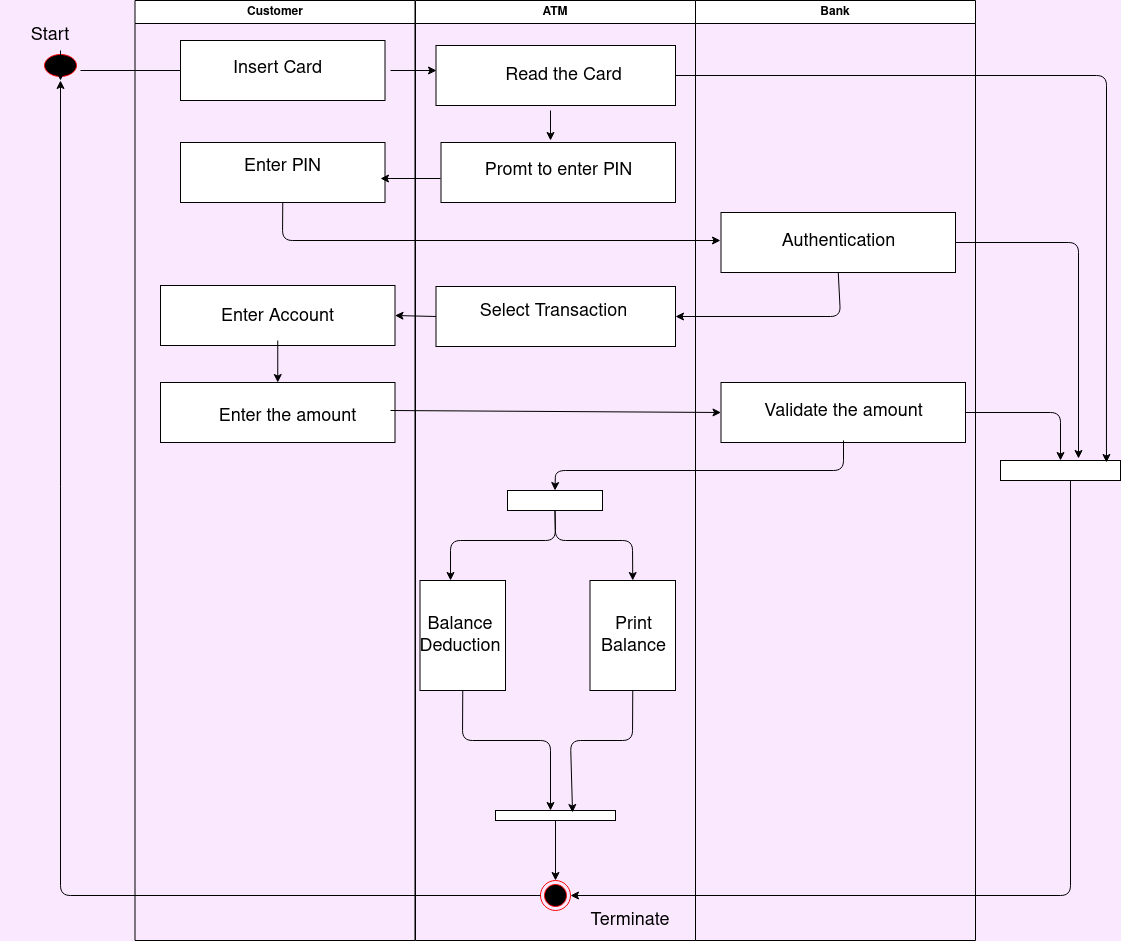

The diagram above was exported from draw.io. Its source (the exported page's mxGraphModel, read from the mxfile embedded in the PNG):
<mxGraphModel dx="1078" dy="826" grid="1" gridSize="10" guides="1" tooltips="1" connect="1" arrows="1" fold="1" page="1" pageScale="1" pageWidth="1654" pageHeight="1169" background="#FAE8FF" math="0" shadow="0">
  <root>
    <mxCell id="0" />
    <mxCell id="1" parent="0" />
    <mxCell id="2" value="Customer" style="swimlane;whiteSpace=wrap" parent="1" vertex="1">
      <mxGeometry x="164.5" y="20" width="280" height="940" as="geometry" />
    </mxCell>
    <mxCell id="R9G_ZNQQPzQnwH_lR2Zk-41" value="" style="rounded=0;whiteSpace=wrap;html=1;" vertex="1" parent="2">
      <mxGeometry x="45.5" y="40" width="204.5" height="60" as="geometry" />
    </mxCell>
    <mxCell id="R9G_ZNQQPzQnwH_lR2Zk-42" value="&lt;font style=&quot;font-size: 18px&quot;&gt;Insert Card&lt;/font&gt;" style="text;html=1;strokeColor=none;fillColor=none;align=center;verticalAlign=middle;whiteSpace=wrap;rounded=0;" vertex="1" parent="2">
      <mxGeometry x="55.5" y="45" width="174.5" height="45" as="geometry" />
    </mxCell>
    <mxCell id="R9G_ZNQQPzQnwH_lR2Zk-45" value="" style="rounded=0;whiteSpace=wrap;html=1;" vertex="1" parent="2">
      <mxGeometry x="45.5" y="142" width="204.5" height="60" as="geometry" />
    </mxCell>
    <mxCell id="R9G_ZNQQPzQnwH_lR2Zk-46" value="&lt;font style=&quot;font-size: 18px&quot;&gt;Enter PIN&lt;/font&gt;" style="text;html=1;strokeColor=none;fillColor=none;align=center;verticalAlign=middle;whiteSpace=wrap;rounded=0;" vertex="1" parent="2">
      <mxGeometry x="55.5" y="142" width="184.5" height="48" as="geometry" />
    </mxCell>
    <mxCell id="R9G_ZNQQPzQnwH_lR2Zk-53" value="" style="rounded=0;whiteSpace=wrap;html=1;" vertex="1" parent="2">
      <mxGeometry x="25.5" y="285" width="234.5" height="60" as="geometry" />
    </mxCell>
    <mxCell id="R9G_ZNQQPzQnwH_lR2Zk-54" value="&lt;font style=&quot;font-size: 18px&quot;&gt;Enter Account&lt;/font&gt;" style="text;html=1;strokeColor=none;fillColor=none;align=center;verticalAlign=middle;whiteSpace=wrap;rounded=0;" vertex="1" parent="2">
      <mxGeometry x="45.5" y="292" width="194.5" height="48" as="geometry" />
    </mxCell>
    <mxCell id="R9G_ZNQQPzQnwH_lR2Zk-57" value="" style="rounded=0;whiteSpace=wrap;html=1;" vertex="1" parent="2">
      <mxGeometry x="25.5" y="382" width="234.5" height="60" as="geometry" />
    </mxCell>
    <mxCell id="R9G_ZNQQPzQnwH_lR2Zk-58" value="&lt;font style=&quot;font-size: 18px&quot;&gt;Enter the amount&lt;/font&gt;" style="text;html=1;strokeColor=none;fillColor=none;align=center;verticalAlign=middle;whiteSpace=wrap;rounded=0;" vertex="1" parent="2">
      <mxGeometry x="55.5" y="392" width="194.5" height="48" as="geometry" />
    </mxCell>
    <mxCell id="R9G_ZNQQPzQnwH_lR2Zk-82" value="" style="endArrow=classic;html=1;entryX=0.5;entryY=0;entryDx=0;entryDy=0;exitX=0.5;exitY=1;exitDx=0;exitDy=0;exitPerimeter=0;" edge="1" parent="2" source="R9G_ZNQQPzQnwH_lR2Zk-54" target="R9G_ZNQQPzQnwH_lR2Zk-57">
      <mxGeometry width="50" height="50" relative="1" as="geometry">
        <mxPoint x="145.5" y="350" as="sourcePoint" />
        <mxPoint x="595.5" y="340" as="targetPoint" />
      </mxGeometry>
    </mxCell>
    <mxCell id="3" value="ATM" style="swimlane;whiteSpace=wrap" parent="1" vertex="1">
      <mxGeometry x="445" y="20" width="280" height="940" as="geometry" />
    </mxCell>
    <mxCell id="38" value="" style="ellipse;shape=endState;fillColor=#000000;strokeColor=#ff0000" parent="3" vertex="1">
      <mxGeometry x="125" y="880" width="30" height="30" as="geometry" />
    </mxCell>
    <mxCell id="R9G_ZNQQPzQnwH_lR2Zk-43" value="" style="rounded=0;whiteSpace=wrap;html=1;" vertex="1" parent="3">
      <mxGeometry x="20.5" y="45" width="239.5" height="60" as="geometry" />
    </mxCell>
    <mxCell id="R9G_ZNQQPzQnwH_lR2Zk-44" value="&lt;font style=&quot;font-size: 18px&quot;&gt;Read the Card&lt;/font&gt;" style="text;html=1;strokeColor=none;fillColor=none;align=center;verticalAlign=middle;whiteSpace=wrap;rounded=0;" vertex="1" parent="3">
      <mxGeometry x="45.5" y="50" width="204.5" height="50" as="geometry" />
    </mxCell>
    <mxCell id="R9G_ZNQQPzQnwH_lR2Zk-48" value="" style="rounded=0;whiteSpace=wrap;html=1;" vertex="1" parent="3">
      <mxGeometry x="25.5" y="142" width="234.5" height="60" as="geometry" />
    </mxCell>
    <mxCell id="R9G_ZNQQPzQnwH_lR2Zk-50" value="&lt;font style=&quot;font-size: 18px&quot;&gt;Promt to enter PIN&lt;/font&gt;" style="text;html=1;strokeColor=none;fillColor=none;align=center;verticalAlign=middle;whiteSpace=wrap;rounded=0;" vertex="1" parent="3">
      <mxGeometry x="35.5" y="150" width="214.5" height="40" as="geometry" />
    </mxCell>
    <mxCell id="R9G_ZNQQPzQnwH_lR2Zk-55" value="" style="rounded=0;whiteSpace=wrap;html=1;" vertex="1" parent="3">
      <mxGeometry x="20.5" y="286" width="239.5" height="60" as="geometry" />
    </mxCell>
    <mxCell id="R9G_ZNQQPzQnwH_lR2Zk-56" value="&lt;font style=&quot;font-size: 18px&quot;&gt;Select Transaction&lt;/font&gt;" style="text;html=1;strokeColor=none;fillColor=none;align=center;verticalAlign=middle;whiteSpace=wrap;rounded=0;" vertex="1" parent="3">
      <mxGeometry x="35.5" y="292" width="204.5" height="38" as="geometry" />
    </mxCell>
    <mxCell id="R9G_ZNQQPzQnwH_lR2Zk-63" value="" style="rounded=0;whiteSpace=wrap;html=1;" vertex="1" parent="3">
      <mxGeometry x="92" y="490" width="95" height="20" as="geometry" />
    </mxCell>
    <mxCell id="R9G_ZNQQPzQnwH_lR2Zk-64" value="" style="rounded=0;whiteSpace=wrap;html=1;" vertex="1" parent="3">
      <mxGeometry x="4.5" y="580" width="85.5" height="110" as="geometry" />
    </mxCell>
    <mxCell id="R9G_ZNQQPzQnwH_lR2Zk-66" value="" style="rounded=0;whiteSpace=wrap;html=1;" vertex="1" parent="3">
      <mxGeometry x="174.5" y="580" width="85.5" height="110" as="geometry" />
    </mxCell>
    <mxCell id="R9G_ZNQQPzQnwH_lR2Zk-67" value="&lt;font style=&quot;font-size: 18px&quot;&gt;Balance Deduction&lt;/font&gt;" style="text;html=1;strokeColor=none;fillColor=none;align=center;verticalAlign=middle;whiteSpace=wrap;rounded=0;" vertex="1" parent="3">
      <mxGeometry x="10" y="590" width="70" height="90" as="geometry" />
    </mxCell>
    <mxCell id="R9G_ZNQQPzQnwH_lR2Zk-68" value="&lt;font style=&quot;font-size: 18px&quot;&gt;Print Balance&lt;/font&gt;" style="text;html=1;strokeColor=none;fillColor=none;align=center;verticalAlign=middle;whiteSpace=wrap;rounded=0;" vertex="1" parent="3">
      <mxGeometry x="187" y="590" width="63" height="90" as="geometry" />
    </mxCell>
    <mxCell id="R9G_ZNQQPzQnwH_lR2Zk-86" value="" style="endArrow=classic;html=1;exitX=0.5;exitY=1;exitDx=0;exitDy=0;entryX=0.357;entryY=0;entryDx=0;entryDy=0;entryPerimeter=0;" edge="1" parent="3" source="R9G_ZNQQPzQnwH_lR2Zk-63" target="R9G_ZNQQPzQnwH_lR2Zk-64">
      <mxGeometry width="50" height="50" relative="1" as="geometry">
        <mxPoint x="265" y="390" as="sourcePoint" />
        <mxPoint x="35" y="570" as="targetPoint" />
        <Array as="points">
          <mxPoint x="140" y="540" />
          <mxPoint x="35" y="540" />
        </Array>
      </mxGeometry>
    </mxCell>
    <mxCell id="R9G_ZNQQPzQnwH_lR2Zk-87" value="" style="endArrow=classic;html=1;exitX=0.5;exitY=1;exitDx=0;exitDy=0;entryX=0.5;entryY=0;entryDx=0;entryDy=0;" edge="1" parent="3" source="R9G_ZNQQPzQnwH_lR2Zk-63" target="R9G_ZNQQPzQnwH_lR2Zk-66">
      <mxGeometry width="50" height="50" relative="1" as="geometry">
        <mxPoint x="265" y="390" as="sourcePoint" />
        <mxPoint x="315" y="340" as="targetPoint" />
        <Array as="points">
          <mxPoint x="140" y="540" />
          <mxPoint x="217" y="540" />
        </Array>
      </mxGeometry>
    </mxCell>
    <mxCell id="R9G_ZNQQPzQnwH_lR2Zk-89" value="" style="rounded=0;whiteSpace=wrap;html=1;" vertex="1" parent="3">
      <mxGeometry x="80" y="810" width="120" height="10" as="geometry" />
    </mxCell>
    <mxCell id="R9G_ZNQQPzQnwH_lR2Zk-90" value="" style="endArrow=classic;html=1;exitX=0.5;exitY=1;exitDx=0;exitDy=0;" edge="1" parent="3" source="R9G_ZNQQPzQnwH_lR2Zk-64">
      <mxGeometry width="50" height="50" relative="1" as="geometry">
        <mxPoint x="45" y="590" as="sourcePoint" />
        <mxPoint x="135" y="810" as="targetPoint" />
        <Array as="points">
          <mxPoint x="47" y="740" />
          <mxPoint x="135" y="740" />
        </Array>
      </mxGeometry>
    </mxCell>
    <mxCell id="R9G_ZNQQPzQnwH_lR2Zk-91" value="" style="endArrow=classic;html=1;exitX=0.5;exitY=1;exitDx=0;exitDy=0;entryX=0.642;entryY=0.2;entryDx=0;entryDy=0;entryPerimeter=0;" edge="1" parent="3" source="R9G_ZNQQPzQnwH_lR2Zk-66" target="R9G_ZNQQPzQnwH_lR2Zk-89">
      <mxGeometry width="50" height="50" relative="1" as="geometry">
        <mxPoint x="45" y="590" as="sourcePoint" />
        <mxPoint x="95" y="540" as="targetPoint" />
        <Array as="points">
          <mxPoint x="217" y="740" />
          <mxPoint x="155" y="740" />
        </Array>
      </mxGeometry>
    </mxCell>
    <mxCell id="R9G_ZNQQPzQnwH_lR2Zk-92" value="" style="endArrow=classic;html=1;exitX=0.5;exitY=1;exitDx=0;exitDy=0;entryX=0.5;entryY=0;entryDx=0;entryDy=0;" edge="1" parent="3" source="R9G_ZNQQPzQnwH_lR2Zk-89" target="38">
      <mxGeometry width="50" height="50" relative="1" as="geometry">
        <mxPoint x="45" y="590" as="sourcePoint" />
        <mxPoint x="95" y="540" as="targetPoint" />
      </mxGeometry>
    </mxCell>
    <mxCell id="R9G_ZNQQPzQnwH_lR2Zk-97" value="&lt;font style=&quot;font-size: 18px&quot;&gt;Terminate&lt;/font&gt;" style="text;html=1;strokeColor=none;fillColor=none;align=center;verticalAlign=middle;whiteSpace=wrap;rounded=0;" vertex="1" parent="3">
      <mxGeometry x="160" y="910" width="110" height="20" as="geometry" />
    </mxCell>
    <mxCell id="4" value="Bank" style="swimlane;whiteSpace=wrap" parent="1" vertex="1">
      <mxGeometry x="725" y="20" width="280" height="940" as="geometry" />
    </mxCell>
    <mxCell id="R9G_ZNQQPzQnwH_lR2Zk-51" value="" style="rounded=0;whiteSpace=wrap;html=1;" vertex="1" parent="4">
      <mxGeometry x="25.5" y="212" width="234.5" height="60" as="geometry" />
    </mxCell>
    <mxCell id="R9G_ZNQQPzQnwH_lR2Zk-52" value="&lt;font style=&quot;font-size: 18px&quot;&gt;Authentication&lt;/font&gt;" style="text;html=1;strokeColor=none;fillColor=none;align=center;verticalAlign=middle;whiteSpace=wrap;rounded=0;" vertex="1" parent="4">
      <mxGeometry x="45.5" y="222" width="194.5" height="38" as="geometry" />
    </mxCell>
    <mxCell id="R9G_ZNQQPzQnwH_lR2Zk-59" value="" style="rounded=0;whiteSpace=wrap;html=1;" vertex="1" parent="4">
      <mxGeometry x="25.5" y="382" width="244.5" height="60" as="geometry" />
    </mxCell>
    <mxCell id="R9G_ZNQQPzQnwH_lR2Zk-60" value="&lt;font style=&quot;font-size: 18px&quot;&gt;Validate the amount&lt;/font&gt;" style="text;html=1;strokeColor=none;fillColor=none;align=center;verticalAlign=middle;whiteSpace=wrap;rounded=0;" vertex="1" parent="4">
      <mxGeometry x="45.5" y="392" width="204.5" height="38" as="geometry" />
    </mxCell>
    <mxCell id="5" value="" style="ellipse;shape=startState;fillColor=#000000;strokeColor=#ff0000;" parent="1" vertex="1">
      <mxGeometry x="70" y="70" width="40" height="30" as="geometry" />
    </mxCell>
    <mxCell id="R9G_ZNQQPzQnwH_lR2Zk-71" value="" style="endArrow=none;html=1;entryX=0;entryY=0.5;entryDx=0;entryDy=0;" edge="1" parent="1" target="R9G_ZNQQPzQnwH_lR2Zk-41">
      <mxGeometry width="50" height="50" relative="1" as="geometry">
        <mxPoint x="110" y="90" as="sourcePoint" />
        <mxPoint x="200" y="88" as="targetPoint" />
      </mxGeometry>
    </mxCell>
    <mxCell id="R9G_ZNQQPzQnwH_lR2Zk-72" style="edgeStyle=orthogonalEdgeStyle;rounded=0;orthogonalLoop=1;jettySize=auto;html=1;exitX=0.5;exitY=0;exitDx=0;exitDy=0;entryX=0.5;entryY=1;entryDx=0;entryDy=0;" edge="1" parent="1" source="5" target="5">
      <mxGeometry relative="1" as="geometry" />
    </mxCell>
    <mxCell id="R9G_ZNQQPzQnwH_lR2Zk-73" value="" style="endArrow=classic;html=1;" edge="1" parent="1">
      <mxGeometry width="50" height="50" relative="1" as="geometry">
        <mxPoint x="420" y="90" as="sourcePoint" />
        <mxPoint x="466" y="90" as="targetPoint" />
      </mxGeometry>
    </mxCell>
    <mxCell id="R9G_ZNQQPzQnwH_lR2Zk-74" value="" style="endArrow=classic;html=1;" edge="1" parent="1">
      <mxGeometry width="50" height="50" relative="1" as="geometry">
        <mxPoint x="580" y="130" as="sourcePoint" />
        <mxPoint x="580" y="160" as="targetPoint" />
      </mxGeometry>
    </mxCell>
    <mxCell id="R9G_ZNQQPzQnwH_lR2Zk-75" value="" style="endArrow=classic;html=1;" edge="1" parent="1">
      <mxGeometry width="50" height="50" relative="1" as="geometry">
        <mxPoint x="470" y="198" as="sourcePoint" />
        <mxPoint x="410" y="198" as="targetPoint" />
      </mxGeometry>
    </mxCell>
    <mxCell id="R9G_ZNQQPzQnwH_lR2Zk-76" value="" style="endArrow=classic;html=1;exitX=0.5;exitY=1;exitDx=0;exitDy=0;" edge="1" parent="1" source="R9G_ZNQQPzQnwH_lR2Zk-45">
      <mxGeometry width="50" height="50" relative="1" as="geometry">
        <mxPoint x="520" y="410" as="sourcePoint" />
        <mxPoint x="750" y="260" as="targetPoint" />
        <Array as="points">
          <mxPoint x="312" y="260" />
        </Array>
      </mxGeometry>
    </mxCell>
    <mxCell id="R9G_ZNQQPzQnwH_lR2Zk-77" value="" style="rounded=0;whiteSpace=wrap;html=1;" vertex="1" parent="1">
      <mxGeometry x="1030" y="480" width="120" height="20" as="geometry" />
    </mxCell>
    <mxCell id="R9G_ZNQQPzQnwH_lR2Zk-78" value="" style="endArrow=classic;html=1;exitX=1;exitY=0.5;exitDx=0;exitDy=0;entryX=0.883;entryY=0.1;entryDx=0;entryDy=0;entryPerimeter=0;" edge="1" parent="1" source="R9G_ZNQQPzQnwH_lR2Zk-43" target="R9G_ZNQQPzQnwH_lR2Zk-77">
      <mxGeometry width="50" height="50" relative="1" as="geometry">
        <mxPoint x="710" y="410" as="sourcePoint" />
        <mxPoint x="760" y="360" as="targetPoint" />
        <Array as="points">
          <mxPoint x="1136" y="95" />
        </Array>
      </mxGeometry>
    </mxCell>
    <mxCell id="R9G_ZNQQPzQnwH_lR2Zk-79" value="" style="endArrow=classic;html=1;exitX=1;exitY=0.5;exitDx=0;exitDy=0;entryX=0.65;entryY=-0.1;entryDx=0;entryDy=0;entryPerimeter=0;" edge="1" parent="1" source="R9G_ZNQQPzQnwH_lR2Zk-51" target="R9G_ZNQQPzQnwH_lR2Zk-77">
      <mxGeometry width="50" height="50" relative="1" as="geometry">
        <mxPoint x="710" y="410" as="sourcePoint" />
        <mxPoint x="760" y="360" as="targetPoint" />
        <Array as="points">
          <mxPoint x="1108" y="262" />
        </Array>
      </mxGeometry>
    </mxCell>
    <mxCell id="R9G_ZNQQPzQnwH_lR2Zk-80" value="" style="endArrow=classic;html=1;exitX=0.5;exitY=1;exitDx=0;exitDy=0;entryX=1;entryY=0.5;entryDx=0;entryDy=0;" edge="1" parent="1" source="R9G_ZNQQPzQnwH_lR2Zk-51" target="R9G_ZNQQPzQnwH_lR2Zk-55">
      <mxGeometry width="50" height="50" relative="1" as="geometry">
        <mxPoint x="710" y="410" as="sourcePoint" />
        <mxPoint x="760" y="360" as="targetPoint" />
        <Array as="points">
          <mxPoint x="870" y="336" />
        </Array>
      </mxGeometry>
    </mxCell>
    <mxCell id="R9G_ZNQQPzQnwH_lR2Zk-81" value="" style="endArrow=classic;html=1;exitX=0;exitY=0.5;exitDx=0;exitDy=0;entryX=1;entryY=0.5;entryDx=0;entryDy=0;" edge="1" parent="1" source="R9G_ZNQQPzQnwH_lR2Zk-55" target="R9G_ZNQQPzQnwH_lR2Zk-53">
      <mxGeometry width="50" height="50" relative="1" as="geometry">
        <mxPoint x="710" y="410" as="sourcePoint" />
        <mxPoint x="760" y="360" as="targetPoint" />
      </mxGeometry>
    </mxCell>
    <mxCell id="R9G_ZNQQPzQnwH_lR2Zk-83" value="" style="endArrow=classic;html=1;entryX=0;entryY=0.5;entryDx=0;entryDy=0;" edge="1" parent="1" target="R9G_ZNQQPzQnwH_lR2Zk-59">
      <mxGeometry width="50" height="50" relative="1" as="geometry">
        <mxPoint x="420" y="430" as="sourcePoint" />
        <mxPoint x="760" y="360" as="targetPoint" />
      </mxGeometry>
    </mxCell>
    <mxCell id="R9G_ZNQQPzQnwH_lR2Zk-84" value="" style="endArrow=classic;html=1;exitX=1;exitY=0.5;exitDx=0;exitDy=0;entryX=0.5;entryY=0;entryDx=0;entryDy=0;" edge="1" parent="1" source="R9G_ZNQQPzQnwH_lR2Zk-59" target="R9G_ZNQQPzQnwH_lR2Zk-77">
      <mxGeometry width="50" height="50" relative="1" as="geometry">
        <mxPoint x="710" y="410" as="sourcePoint" />
        <mxPoint x="760" y="360" as="targetPoint" />
        <Array as="points">
          <mxPoint x="1090" y="432" />
        </Array>
      </mxGeometry>
    </mxCell>
    <mxCell id="R9G_ZNQQPzQnwH_lR2Zk-85" value="" style="endArrow=classic;html=1;entryX=0.5;entryY=0;entryDx=0;entryDy=0;" edge="1" parent="1" target="R9G_ZNQQPzQnwH_lR2Zk-63">
      <mxGeometry width="50" height="50" relative="1" as="geometry">
        <mxPoint x="873" y="460" as="sourcePoint" />
        <mxPoint x="760" y="360" as="targetPoint" />
        <Array as="points">
          <mxPoint x="873" y="490" />
          <mxPoint x="585" y="490" />
        </Array>
      </mxGeometry>
    </mxCell>
    <mxCell id="R9G_ZNQQPzQnwH_lR2Zk-93" value="" style="endArrow=classic;html=1;entryX=1;entryY=0.5;entryDx=0;entryDy=0;" edge="1" parent="1" target="38">
      <mxGeometry width="50" height="50" relative="1" as="geometry">
        <mxPoint x="1100" y="500" as="sourcePoint" />
        <mxPoint x="540" y="540" as="targetPoint" />
        <Array as="points">
          <mxPoint x="1100" y="915" />
        </Array>
      </mxGeometry>
    </mxCell>
    <mxCell id="R9G_ZNQQPzQnwH_lR2Zk-94" value="" style="endArrow=classic;html=1;exitX=0;exitY=0.5;exitDx=0;exitDy=0;entryX=0.5;entryY=1;entryDx=0;entryDy=0;" edge="1" parent="1" source="38" target="5">
      <mxGeometry width="50" height="50" relative="1" as="geometry">
        <mxPoint x="490" y="560" as="sourcePoint" />
        <mxPoint x="540" y="510" as="targetPoint" />
        <Array as="points">
          <mxPoint x="90" y="915" />
        </Array>
      </mxGeometry>
    </mxCell>
    <mxCell id="R9G_ZNQQPzQnwH_lR2Zk-95" value="&lt;font style=&quot;font-size: 18px&quot;&gt;Start&lt;/font&gt;" style="text;html=1;strokeColor=none;fillColor=none;align=center;verticalAlign=middle;whiteSpace=wrap;rounded=0;" vertex="1" parent="1">
      <mxGeometry x="30" y="45" width="100" height="20" as="geometry" />
    </mxCell>
  </root>
</mxGraphModel>